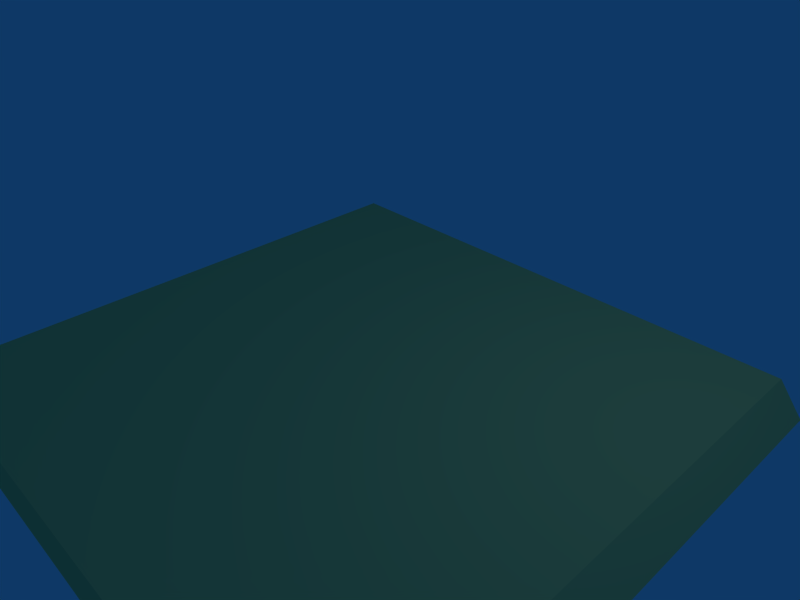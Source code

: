 # Source: blender.blend  (saved by Blender 2.42.0; exported with 4.5.12 LTS)
import bpy
from mathutils import Matrix  # noqa: F401  (used for matrix-valued properties, if any)

bpy.ops.wm.read_factory_settings(use_empty=True)
scene = bpy.context.scene
scene.name = 'Scene'

# ---- collections
col_collection_1 = bpy.data.collections.new('Collection 1'); scene.collection.children.link(col_collection_1)

# ---- materials (node trees are filled in below, after node groups)
mat_material_001 = bpy.data.materials.new('Material.001')
mat_material_001.alpha_threshold = 0.0
mat_material_001.preview_render_type = 'FLAT'
mat_material_001.diffuse_color = (0.9291, 0.8328, 0.5016, 1.0)
mat_material_001.specular_color = (0.9659, 0.7005, 0.175)
mat_material_001.roughness = 0.5
mat_material_001.line_color = (0.0, 0.0, 0.0, 1.0)

# ---- material node trees

# ---- world
world_world = bpy.data.worlds.new('World'); scene.world = world_world
world_world.color = (0.05656, 0.2208, 0.4)
world_world.use_sun_shadow = False
world_world.sun_shadow_jitter_overblur = 0.0
world_world.cycles.sampling_method = 'MANUAL'
world_world.cycles.sample_map_resolution = 256

# ---- cameras
cam_camera = bpy.data.cameras.new('Camera')
cam_camera.passepartout_alpha = 0.2
cam_camera.clip_end = 100.0
cam_camera.lens = 35.0
cam_camera.ortho_scale = 7.314
cam_camera.show_passepartout = False
cam_camera.show_safe_areas = True
cam_camera.dof.focus_distance = 0.0
cam_camera.dof.aperture_fstop = 128.0

# ---- lights
light_spot = bpy.data.lights.new('Spot', 'POINT')
light_spot.transmission_factor = 0.0
light_spot.cutoff_distance = 30.0
light_spot.energy = 100.0
light_spot.shadow_buffer_clip_start = 1.001
light_spot.shadow_soft_size = 1.0
light_spot.shadow_maximum_resolution = 0.006
light_spot.use_absolute_resolution = True
light_spot.cycles.use_multiple_importance_sampling = False

# ---- meshes
me_cube_002 = bpy.data.meshes.new('Cube.002')
me_cube_002.from_pydata([(0.1681, 3.471, 1.822), (0.1681, 1.471, 1.822), (0.06287, 1.489, 1.726), (0.06287, 3.489, 1.726), (0.1681, 3.471, 3.822), (0.1681, 1.471, 3.822), (0.06287, 1.489, 3.726), (0.06287, 3.489, 3.726)], [], [(0, 1, 2, 3), (4, 7, 6, 5), (0, 4, 5, 1), (1, 5, 6, 2), (2, 6, 7, 3), (4, 0, 3, 7)])
me_cube_002.materials.append(mat_material_001)
me_cube_002.use_remesh_preserve_volume = False
me_cube_002.use_remesh_preserve_attributes = False
me_cube_002.use_mirror_vertex_groups = False
me_cube_002.update()

# ---- objects
ob_cube = bpy.data.objects.new('Cube', me_cube_002)
ob_mball = bpy.data.objects.new('Mball', None)
ob_lamp = bpy.data.objects.new('Lamp', light_spot)
ob_camera = bpy.data.objects.new('Camera', cam_camera)

# ---- transforms, parenting, visibility, modifiers, constraints
ob_cube.location = (-10.54, -9.423, 0.2678)
ob_cube.rotation_euler = (-0.6881, 1.645, -0.6827)
ob_cube.scale = (3.743, 3.743, 3.743)
ob_cube.lock_rotations_4d = False
ob_cube.empty_display_type = 'ARROWS'
ob_cube.color = (0.0, 0.0, 0.0, 1.0)
ob_cube.lineart.crease_threshold = 0.0
ob_mball.location = (4.593, 1.618, 2.042)
ob_mball.rotation_euler = (-0.01083, -0.2042, -0.02862)
ob_mball.lock_rotations_4d = False
ob_mball.empty_display_type = 'ARROWS'
ob_mball.empty_image_offset = (0.0, 0.0)
ob_mball.color = (0.0, 0.0, 0.0, 1.0)
ob_mball.lineart.crease_threshold = 0.0
ob_lamp.location = (3.615, 1.683, 5.797)
ob_lamp.rotation_euler = (0.6503, 0.05522, 1.866)
ob_lamp.lock_rotations_4d = False
ob_lamp.empty_display_type = 'ARROWS'
ob_lamp.color = (0.0, 0.0, 0.0, 0.0)
ob_lamp.lineart.crease_threshold = 0.0
ob_camera.location = (6.051, -5.212, 5.026)
ob_camera.rotation_euler = (1.109, 0.01082, 0.8149)
ob_camera.lock_rotations_4d = False
ob_camera.empty_display_type = 'ARROWS'
ob_camera.color = (0.0, 0.0, 0.0, 0.0)
ob_camera.display_type = 'WIRE'
ob_camera.lineart.crease_threshold = 0.0

# ---- collection membership
col_collection_1.objects.link(ob_cube)
col_collection_1.objects.link(ob_mball)
col_collection_1.objects.link(ob_lamp)
col_collection_1.objects.link(ob_camera)

# ---- scene / render settings (as saved in the file)
scene.camera = ob_camera
scene.frame_start = 1; scene.frame_end = 250; scene.frame_set(1)
scene.render.engine = 'BLENDER_EEVEE_NEXT'
scene.render.image_settings.file_format = 'JPEG'
scene.render.image_settings.color_mode = 'RGB'
scene.render.image_settings.compression = 90
scene.render.resolution_x = 800
scene.render.resolution_y = 600
scene.render.pixel_aspect_x = 100.0
scene.render.pixel_aspect_y = 100.0
scene.render.fps = 25
scene.render.dither_intensity = 0.0
scene.render.use_compositing = False
scene.render.use_sequencer = False
scene.render.bake_bias = 0.0
scene.render.use_stamp_time = False
scene.render.use_stamp_date = False
scene.render.use_stamp_frame = False
scene.render.use_stamp_camera = False
scene.render.use_stamp_scene = False
scene.render.use_stamp_filename = False
scene.render.use_stamp_render_time = False
scene.render.stamp_font_size = 0
scene.cycles.use_denoising = False
scene.cycles.samples = 10
scene.cycles.sampling_pattern = 'TABULATED_SOBOL'
scene.cycles.light_sampling_threshold = 0.0
scene.cycles.use_adaptive_sampling = False
scene.cycles.use_light_tree = False
scene.cycles.blur_glossy = 0.0
scene.cycles.volume_bounces = 1
scene.cycles.pixel_filter_type = 'GAUSSIAN'
scene.cycles.sample_clamp_indirect = 0.0
scene.view_settings.view_transform = 'Raw'
bpy.context.view_layer.update()
